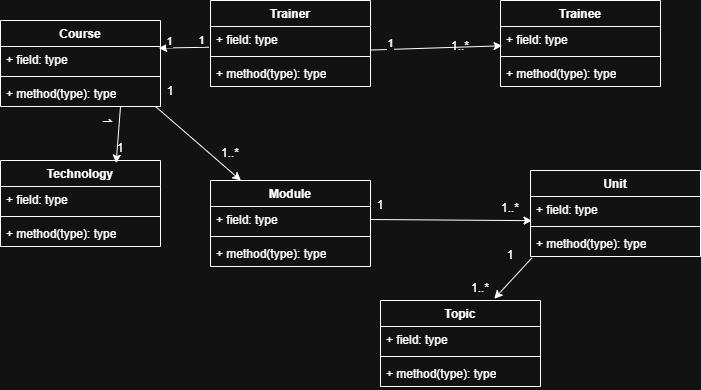

The diagram above was exported from draw.io. Its source (the exported page's mxGraphModel, read from the mxfile embedded in the PNG):
<mxGraphModel dx="834" dy="450" grid="1" gridSize="10" guides="1" tooltips="1" connect="1" arrows="1" fold="1" page="1" pageScale="1" pageWidth="850" pageHeight="1100" math="0" shadow="0">
  <root>
    <mxCell id="0" />
    <mxCell id="1" parent="0" />
    <mxCell id="FvYyZRlZv0-aTLczwszB-1" parent="1" style="swimlane;fontStyle=1;align=center;verticalAlign=top;childLayout=stackLayout;horizontal=1;startSize=26;horizontalStack=0;resizeParent=1;resizeParentMax=0;resizeLast=0;collapsible=1;marginBottom=0;whiteSpace=wrap;html=1;" value="Trainer&lt;div&gt;&lt;br&gt;&lt;/div&gt;" vertex="1">
      <mxGeometry height="86" width="160" x="230" y="90" as="geometry" />
    </mxCell>
    <mxCell id="FvYyZRlZv0-aTLczwszB-2" parent="FvYyZRlZv0-aTLczwszB-1" style="text;strokeColor=none;fillColor=none;align=left;verticalAlign=top;spacingLeft=4;spacingRight=4;overflow=hidden;rotatable=0;points=[[0,0.5],[1,0.5]];portConstraint=eastwest;whiteSpace=wrap;html=1;" value="+ field: type" vertex="1">
      <mxGeometry height="26" width="160" y="26" as="geometry" />
    </mxCell>
    <mxCell id="FvYyZRlZv0-aTLczwszB-3" parent="FvYyZRlZv0-aTLczwszB-1" style="line;strokeWidth=1;fillColor=none;align=left;verticalAlign=middle;spacingTop=-1;spacingLeft=3;spacingRight=3;rotatable=0;labelPosition=right;points=[];portConstraint=eastwest;strokeColor=inherit;" value="" vertex="1">
      <mxGeometry height="8" width="160" y="52" as="geometry" />
    </mxCell>
    <mxCell id="FvYyZRlZv0-aTLczwszB-4" parent="FvYyZRlZv0-aTLczwszB-1" style="text;strokeColor=none;fillColor=none;align=left;verticalAlign=top;spacingLeft=4;spacingRight=4;overflow=hidden;rotatable=0;points=[[0,0.5],[1,0.5]];portConstraint=eastwest;whiteSpace=wrap;html=1;" value="+ method(type): type" vertex="1">
      <mxGeometry height="26" width="160" y="60" as="geometry" />
    </mxCell>
    <mxCell id="FvYyZRlZv0-aTLczwszB-5" parent="1" style="swimlane;fontStyle=1;align=center;verticalAlign=top;childLayout=stackLayout;horizontal=1;startSize=26;horizontalStack=0;resizeParent=1;resizeParentMax=0;resizeLast=0;collapsible=1;marginBottom=0;whiteSpace=wrap;html=1;" value="Technology&lt;div&gt;&lt;br&gt;&lt;/div&gt;" vertex="1">
      <mxGeometry height="86" width="160" x="20" y="250" as="geometry" />
    </mxCell>
    <mxCell id="FvYyZRlZv0-aTLczwszB-6" parent="FvYyZRlZv0-aTLczwszB-5" style="text;strokeColor=none;fillColor=none;align=left;verticalAlign=top;spacingLeft=4;spacingRight=4;overflow=hidden;rotatable=0;points=[[0,0.5],[1,0.5]];portConstraint=eastwest;whiteSpace=wrap;html=1;" value="+ field: type" vertex="1">
      <mxGeometry height="26" width="160" y="26" as="geometry" />
    </mxCell>
    <mxCell id="FvYyZRlZv0-aTLczwszB-7" parent="FvYyZRlZv0-aTLczwszB-5" style="line;strokeWidth=1;fillColor=none;align=left;verticalAlign=middle;spacingTop=-1;spacingLeft=3;spacingRight=3;rotatable=0;labelPosition=right;points=[];portConstraint=eastwest;strokeColor=inherit;" value="" vertex="1">
      <mxGeometry height="8" width="160" y="52" as="geometry" />
    </mxCell>
    <mxCell id="FvYyZRlZv0-aTLczwszB-8" parent="FvYyZRlZv0-aTLczwszB-5" style="text;strokeColor=none;fillColor=none;align=left;verticalAlign=top;spacingLeft=4;spacingRight=4;overflow=hidden;rotatable=0;points=[[0,0.5],[1,0.5]];portConstraint=eastwest;whiteSpace=wrap;html=1;" value="+ method(type): type" vertex="1">
      <mxGeometry height="26" width="160" y="60" as="geometry" />
    </mxCell>
    <mxCell id="FvYyZRlZv0-aTLczwszB-9" parent="1" style="swimlane;fontStyle=1;align=center;verticalAlign=top;childLayout=stackLayout;horizontal=1;startSize=26;horizontalStack=0;resizeParent=1;resizeParentMax=0;resizeLast=0;collapsible=1;marginBottom=0;whiteSpace=wrap;html=1;" value="Course&lt;div&gt;&lt;br&gt;&lt;/div&gt;" vertex="1">
      <mxGeometry height="86" width="160" x="20" y="110" as="geometry" />
    </mxCell>
    <mxCell id="FvYyZRlZv0-aTLczwszB-10" parent="FvYyZRlZv0-aTLczwszB-9" style="text;strokeColor=none;fillColor=none;align=left;verticalAlign=top;spacingLeft=4;spacingRight=4;overflow=hidden;rotatable=0;points=[[0,0.5],[1,0.5]];portConstraint=eastwest;whiteSpace=wrap;html=1;" value="+ field: type" vertex="1">
      <mxGeometry height="26" width="160" y="26" as="geometry" />
    </mxCell>
    <mxCell id="FvYyZRlZv0-aTLczwszB-11" parent="FvYyZRlZv0-aTLczwszB-9" style="line;strokeWidth=1;fillColor=none;align=left;verticalAlign=middle;spacingTop=-1;spacingLeft=3;spacingRight=3;rotatable=0;labelPosition=right;points=[];portConstraint=eastwest;strokeColor=inherit;" value="" vertex="1">
      <mxGeometry height="8" width="160" y="52" as="geometry" />
    </mxCell>
    <mxCell id="FvYyZRlZv0-aTLczwszB-12" parent="FvYyZRlZv0-aTLczwszB-9" style="text;strokeColor=none;fillColor=none;align=left;verticalAlign=top;spacingLeft=4;spacingRight=4;overflow=hidden;rotatable=0;points=[[0,0.5],[1,0.5]];portConstraint=eastwest;whiteSpace=wrap;html=1;" value="+ method(type): type" vertex="1">
      <mxGeometry height="26" width="160" y="60" as="geometry" />
    </mxCell>
    <mxCell id="FvYyZRlZv0-aTLczwszB-13" parent="1" style="swimlane;fontStyle=1;align=center;verticalAlign=top;childLayout=stackLayout;horizontal=1;startSize=26;horizontalStack=0;resizeParent=1;resizeParentMax=0;resizeLast=0;collapsible=1;marginBottom=0;whiteSpace=wrap;html=1;" value="Trainee" vertex="1">
      <mxGeometry height="86" width="160" x="520" y="90" as="geometry" />
    </mxCell>
    <mxCell id="FvYyZRlZv0-aTLczwszB-14" parent="FvYyZRlZv0-aTLczwszB-13" style="text;strokeColor=none;fillColor=none;align=left;verticalAlign=top;spacingLeft=4;spacingRight=4;overflow=hidden;rotatable=0;points=[[0,0.5],[1,0.5]];portConstraint=eastwest;whiteSpace=wrap;html=1;" value="+ field: type" vertex="1">
      <mxGeometry height="26" width="160" y="26" as="geometry" />
    </mxCell>
    <mxCell id="FvYyZRlZv0-aTLczwszB-15" parent="FvYyZRlZv0-aTLczwszB-13" style="line;strokeWidth=1;fillColor=none;align=left;verticalAlign=middle;spacingTop=-1;spacingLeft=3;spacingRight=3;rotatable=0;labelPosition=right;points=[];portConstraint=eastwest;strokeColor=inherit;" value="" vertex="1">
      <mxGeometry height="8" width="160" y="52" as="geometry" />
    </mxCell>
    <mxCell id="FvYyZRlZv0-aTLczwszB-16" parent="FvYyZRlZv0-aTLczwszB-13" style="text;strokeColor=none;fillColor=none;align=left;verticalAlign=top;spacingLeft=4;spacingRight=4;overflow=hidden;rotatable=0;points=[[0,0.5],[1,0.5]];portConstraint=eastwest;whiteSpace=wrap;html=1;" value="+ method(type): type" vertex="1">
      <mxGeometry height="26" width="160" y="60" as="geometry" />
    </mxCell>
    <mxCell id="FvYyZRlZv0-aTLczwszB-17" parent="1" style="swimlane;fontStyle=1;align=center;verticalAlign=top;childLayout=stackLayout;horizontal=1;startSize=26;horizontalStack=0;resizeParent=1;resizeParentMax=0;resizeLast=0;collapsible=1;marginBottom=0;whiteSpace=wrap;html=1;" value="Unit&lt;div&gt;&lt;br&gt;&lt;/div&gt;" vertex="1">
      <mxGeometry height="86" width="170" x="550" y="260" as="geometry" />
    </mxCell>
    <mxCell id="FvYyZRlZv0-aTLczwszB-18" parent="FvYyZRlZv0-aTLczwszB-17" style="text;strokeColor=none;fillColor=none;align=left;verticalAlign=top;spacingLeft=4;spacingRight=4;overflow=hidden;rotatable=0;points=[[0,0.5],[1,0.5]];portConstraint=eastwest;whiteSpace=wrap;html=1;" value="+ field: type" vertex="1">
      <mxGeometry height="26" width="170" y="26" as="geometry" />
    </mxCell>
    <mxCell id="FvYyZRlZv0-aTLczwszB-19" parent="FvYyZRlZv0-aTLczwszB-17" style="line;strokeWidth=1;fillColor=none;align=left;verticalAlign=middle;spacingTop=-1;spacingLeft=3;spacingRight=3;rotatable=0;labelPosition=right;points=[];portConstraint=eastwest;strokeColor=inherit;" value="" vertex="1">
      <mxGeometry height="8" width="170" y="52" as="geometry" />
    </mxCell>
    <mxCell id="FvYyZRlZv0-aTLczwszB-20" parent="FvYyZRlZv0-aTLczwszB-17" style="text;strokeColor=none;fillColor=none;align=left;verticalAlign=top;spacingLeft=4;spacingRight=4;overflow=hidden;rotatable=0;points=[[0,0.5],[1,0.5]];portConstraint=eastwest;whiteSpace=wrap;html=1;" value="+ method(type): type" vertex="1">
      <mxGeometry height="26" width="170" y="60" as="geometry" />
    </mxCell>
    <mxCell id="FvYyZRlZv0-aTLczwszB-21" parent="1" style="swimlane;fontStyle=1;align=center;verticalAlign=top;childLayout=stackLayout;horizontal=1;startSize=26;horizontalStack=0;resizeParent=1;resizeParentMax=0;resizeLast=0;collapsible=1;marginBottom=0;whiteSpace=wrap;html=1;" value="Topic&lt;div&gt;&lt;br&gt;&lt;/div&gt;" vertex="1">
      <mxGeometry height="86" width="160" x="400" y="390" as="geometry" />
    </mxCell>
    <mxCell id="FvYyZRlZv0-aTLczwszB-22" parent="FvYyZRlZv0-aTLczwszB-21" style="text;strokeColor=none;fillColor=none;align=left;verticalAlign=top;spacingLeft=4;spacingRight=4;overflow=hidden;rotatable=0;points=[[0,0.5],[1,0.5]];portConstraint=eastwest;whiteSpace=wrap;html=1;" value="+ field: type" vertex="1">
      <mxGeometry height="26" width="160" y="26" as="geometry" />
    </mxCell>
    <mxCell id="FvYyZRlZv0-aTLczwszB-23" parent="FvYyZRlZv0-aTLczwszB-21" style="line;strokeWidth=1;fillColor=none;align=left;verticalAlign=middle;spacingTop=-1;spacingLeft=3;spacingRight=3;rotatable=0;labelPosition=right;points=[];portConstraint=eastwest;strokeColor=inherit;" value="" vertex="1">
      <mxGeometry height="8" width="160" y="52" as="geometry" />
    </mxCell>
    <mxCell id="FvYyZRlZv0-aTLczwszB-24" parent="FvYyZRlZv0-aTLczwszB-21" style="text;strokeColor=none;fillColor=none;align=left;verticalAlign=top;spacingLeft=4;spacingRight=4;overflow=hidden;rotatable=0;points=[[0,0.5],[1,0.5]];portConstraint=eastwest;whiteSpace=wrap;html=1;" value="+ method(type): type" vertex="1">
      <mxGeometry height="26" width="160" y="60" as="geometry" />
    </mxCell>
    <mxCell id="FvYyZRlZv0-aTLczwszB-25" parent="1" style="swimlane;fontStyle=1;align=center;verticalAlign=top;childLayout=stackLayout;horizontal=1;startSize=26;horizontalStack=0;resizeParent=1;resizeParentMax=0;resizeLast=0;collapsible=1;marginBottom=0;whiteSpace=wrap;html=1;" value="Module&lt;div&gt;&lt;br&gt;&lt;/div&gt;" vertex="1">
      <mxGeometry height="86" width="160" x="230" y="270" as="geometry" />
    </mxCell>
    <mxCell id="FvYyZRlZv0-aTLczwszB-26" parent="FvYyZRlZv0-aTLczwszB-25" style="text;strokeColor=none;fillColor=none;align=left;verticalAlign=top;spacingLeft=4;spacingRight=4;overflow=hidden;rotatable=0;points=[[0,0.5],[1,0.5]];portConstraint=eastwest;whiteSpace=wrap;html=1;" value="+ field: type" vertex="1">
      <mxGeometry height="26" width="160" y="26" as="geometry" />
    </mxCell>
    <mxCell id="FvYyZRlZv0-aTLczwszB-27" parent="FvYyZRlZv0-aTLczwszB-25" style="line;strokeWidth=1;fillColor=none;align=left;verticalAlign=middle;spacingTop=-1;spacingLeft=3;spacingRight=3;rotatable=0;labelPosition=right;points=[];portConstraint=eastwest;strokeColor=inherit;" value="" vertex="1">
      <mxGeometry height="8" width="160" y="52" as="geometry" />
    </mxCell>
    <mxCell id="FvYyZRlZv0-aTLczwszB-28" parent="FvYyZRlZv0-aTLczwszB-25" style="text;strokeColor=none;fillColor=none;align=left;verticalAlign=top;spacingLeft=4;spacingRight=4;overflow=hidden;rotatable=0;points=[[0,0.5],[1,0.5]];portConstraint=eastwest;whiteSpace=wrap;html=1;" value="+ method(type): type" vertex="1">
      <mxGeometry height="26" width="160" y="60" as="geometry" />
    </mxCell>
    <mxCell id="FvYyZRlZv0-aTLczwszB-29" edge="1" parent="1" source="FvYyZRlZv0-aTLczwszB-2" style="edgeStyle=none;orthogonalLoop=1;jettySize=auto;html=1;rounded=0;exitX=1;exitY=0.905;exitDx=0;exitDy=0;exitPerimeter=0;entryX=0.01;entryY=0.742;entryDx=0;entryDy=0;entryPerimeter=0;" target="FvYyZRlZv0-aTLczwszB-14" value="">
      <mxGeometry relative="1" width="80" as="geometry">
        <Array as="points" />
        <mxPoint x="360" y="250" as="sourcePoint" />
        <mxPoint x="440" y="250" as="targetPoint" />
      </mxGeometry>
    </mxCell>
    <mxCell id="FvYyZRlZv0-aTLczwszB-30" connectable="0" parent="FvYyZRlZv0-aTLczwszB-29" style="edgeLabel;html=1;align=center;verticalAlign=middle;resizable=0;points=[];" value="1" vertex="1">
      <mxGeometry relative="1" x="-0.6904" y="1" as="geometry">
        <mxPoint y="-5" as="offset" />
      </mxGeometry>
    </mxCell>
    <mxCell id="FvYyZRlZv0-aTLczwszB-31" parent="1" style="text;html=1;whiteSpace=wrap;strokeColor=none;fillColor=none;align=center;verticalAlign=middle;rounded=0;" value="1..*&lt;div&gt;&lt;br&gt;&lt;/div&gt;" vertex="1">
      <mxGeometry height="20" width="60" x="450" y="133" as="geometry" />
    </mxCell>
    <mxCell id="FvYyZRlZv0-aTLczwszB-33" edge="1" parent="1" source="FvYyZRlZv0-aTLczwszB-2" style="edgeStyle=none;orthogonalLoop=1;jettySize=auto;html=1;rounded=0;exitX=-0.01;exitY=0.797;exitDx=0;exitDy=0;exitPerimeter=0;entryX=0.989;entryY=0.062;entryDx=0;entryDy=0;entryPerimeter=0;" target="FvYyZRlZv0-aTLczwszB-10" value="">
      <mxGeometry relative="1" width="80" as="geometry">
        <Array as="points" />
        <mxPoint x="300" y="230" as="sourcePoint" />
        <mxPoint x="380" y="230" as="targetPoint" />
      </mxGeometry>
    </mxCell>
    <mxCell id="FvYyZRlZv0-aTLczwszB-34" connectable="0" parent="FvYyZRlZv0-aTLczwszB-33" style="edgeLabel;html=1;align=center;verticalAlign=middle;resizable=0;points=[];" value="1" vertex="1">
      <mxGeometry relative="1" x="0.6012" as="geometry">
        <mxPoint y="-7" as="offset" />
      </mxGeometry>
    </mxCell>
    <mxCell id="FvYyZRlZv0-aTLczwszB-35" connectable="0" parent="FvYyZRlZv0-aTLczwszB-33" style="edgeLabel;html=1;align=center;verticalAlign=middle;resizable=0;points=[];" value="1" vertex="1">
      <mxGeometry relative="1" x="-0.5171" y="-3" as="geometry">
        <mxPoint x="4" y="-4" as="offset" />
      </mxGeometry>
    </mxCell>
    <mxCell id="FvYyZRlZv0-aTLczwszB-36" edge="1" parent="1" source="FvYyZRlZv0-aTLczwszB-9" style="edgeStyle=none;orthogonalLoop=1;jettySize=auto;html=1;rounded=0;exitX=0.75;exitY=1;exitDx=0;exitDy=0;entryX=0.723;entryY=0.03;entryDx=0;entryDy=0;entryPerimeter=0;" target="FvYyZRlZv0-aTLczwszB-5" value="">
      <mxGeometry relative="1" width="80" as="geometry">
        <Array as="points" />
        <mxPoint x="250" y="250" as="sourcePoint" />
        <mxPoint x="330" y="250" as="targetPoint" />
      </mxGeometry>
    </mxCell>
    <mxCell id="FvYyZRlZv0-aTLczwszB-37" parent="1" style="text;html=1;whiteSpace=wrap;strokeColor=none;fillColor=none;align=center;verticalAlign=middle;rounded=0;" value="1&lt;div&gt;&lt;br&gt;&lt;/div&gt;" vertex="1">
      <mxGeometry height="30" width="60" x="110" y="230" as="geometry" />
    </mxCell>
    <mxCell id="FvYyZRlZv0-aTLczwszB-39" parent="1" style="text;html=1;whiteSpace=wrap;strokeColor=none;fillColor=none;align=center;verticalAlign=middle;rounded=0;rotation=90;" value="1&lt;div&gt;&lt;br&gt;&lt;/div&gt;" vertex="1">
      <mxGeometry height="30" width="60" x="90" y="196" as="geometry" />
    </mxCell>
    <mxCell id="FvYyZRlZv0-aTLczwszB-40" edge="1" parent="1" source="FvYyZRlZv0-aTLczwszB-41" style="edgeStyle=none;orthogonalLoop=1;jettySize=auto;html=1;rounded=0;exitX=0.25;exitY=1;exitDx=0;exitDy=0;" target="FvYyZRlZv0-aTLczwszB-25" value="">
      <mxGeometry relative="1" width="80" as="geometry">
        <Array as="points" />
        <mxPoint x="210" y="380" as="sourcePoint" />
        <mxPoint x="290" y="380" as="targetPoint" />
      </mxGeometry>
    </mxCell>
    <mxCell id="FvYyZRlZv0-aTLczwszB-41" parent="1" style="text;html=1;whiteSpace=wrap;strokeColor=none;fillColor=none;align=center;verticalAlign=middle;rounded=0;" value="1" vertex="1">
      <mxGeometry height="30" width="60" x="160" y="166" as="geometry" />
    </mxCell>
    <mxCell id="FvYyZRlZv0-aTLczwszB-42" parent="1" style="text;html=1;whiteSpace=wrap;strokeColor=none;fillColor=none;align=center;verticalAlign=middle;rounded=0;" value="1..*&lt;div&gt;&lt;br&gt;&lt;/div&gt;" vertex="1">
      <mxGeometry width="60" x="220" y="250" as="geometry" />
    </mxCell>
    <mxCell id="FvYyZRlZv0-aTLczwszB-44" edge="1" parent="1" source="FvYyZRlZv0-aTLczwszB-26" style="edgeStyle=none;orthogonalLoop=1;jettySize=auto;html=1;rounded=0;exitX=1;exitY=0.5;exitDx=0;exitDy=0;entryX=0.009;entryY=0.929;entryDx=0;entryDy=0;entryPerimeter=0;" target="FvYyZRlZv0-aTLczwszB-18" value="">
      <mxGeometry relative="1" width="80" as="geometry">
        <Array as="points" />
        <mxPoint x="510" y="320" as="sourcePoint" />
        <mxPoint x="590" y="320" as="targetPoint" />
      </mxGeometry>
    </mxCell>
    <mxCell id="FvYyZRlZv0-aTLczwszB-45" parent="1" style="text;html=1;whiteSpace=wrap;strokeColor=none;fillColor=none;align=center;verticalAlign=middle;rounded=0;" value="1" vertex="1">
      <mxGeometry height="30" width="60" x="370" y="280" as="geometry" />
    </mxCell>
    <mxCell id="FvYyZRlZv0-aTLczwszB-46" parent="1" style="text;html=1;whiteSpace=wrap;strokeColor=none;fillColor=none;align=center;verticalAlign=middle;rounded=0;" value="1..*&lt;div&gt;&lt;br&gt;&lt;/div&gt;" vertex="1">
      <mxGeometry height="30" width="60" x="500" y="290" as="geometry" />
    </mxCell>
    <mxCell id="FvYyZRlZv0-aTLczwszB-47" edge="1" parent="1" source="FvYyZRlZv0-aTLczwszB-20" style="edgeStyle=none;orthogonalLoop=1;jettySize=auto;html=1;rounded=0;exitX=0.009;exitY=1.049;exitDx=0;exitDy=0;exitPerimeter=0;entryX=0.711;entryY=-0.02;entryDx=0;entryDy=0;entryPerimeter=0;" target="FvYyZRlZv0-aTLczwszB-21" value="">
      <mxGeometry relative="1" width="80" as="geometry">
        <Array as="points" />
        <mxPoint x="260" y="270" as="sourcePoint" />
        <mxPoint x="340" y="270" as="targetPoint" />
      </mxGeometry>
    </mxCell>
    <mxCell id="FvYyZRlZv0-aTLczwszB-48" parent="1" style="text;html=1;whiteSpace=wrap;strokeColor=none;fillColor=none;align=center;verticalAlign=middle;rounded=0;" value="1" vertex="1">
      <mxGeometry height="30" width="60" x="500" y="330" as="geometry" />
    </mxCell>
    <mxCell id="FvYyZRlZv0-aTLczwszB-49" parent="1" style="text;html=1;whiteSpace=wrap;strokeColor=none;fillColor=none;align=center;verticalAlign=middle;rounded=0;" value="1..*&lt;div&gt;&lt;br&gt;&lt;/div&gt;" vertex="1">
      <mxGeometry height="30" width="60" x="470" y="370" as="geometry" />
    </mxCell>
  </root>
</mxGraphModel>